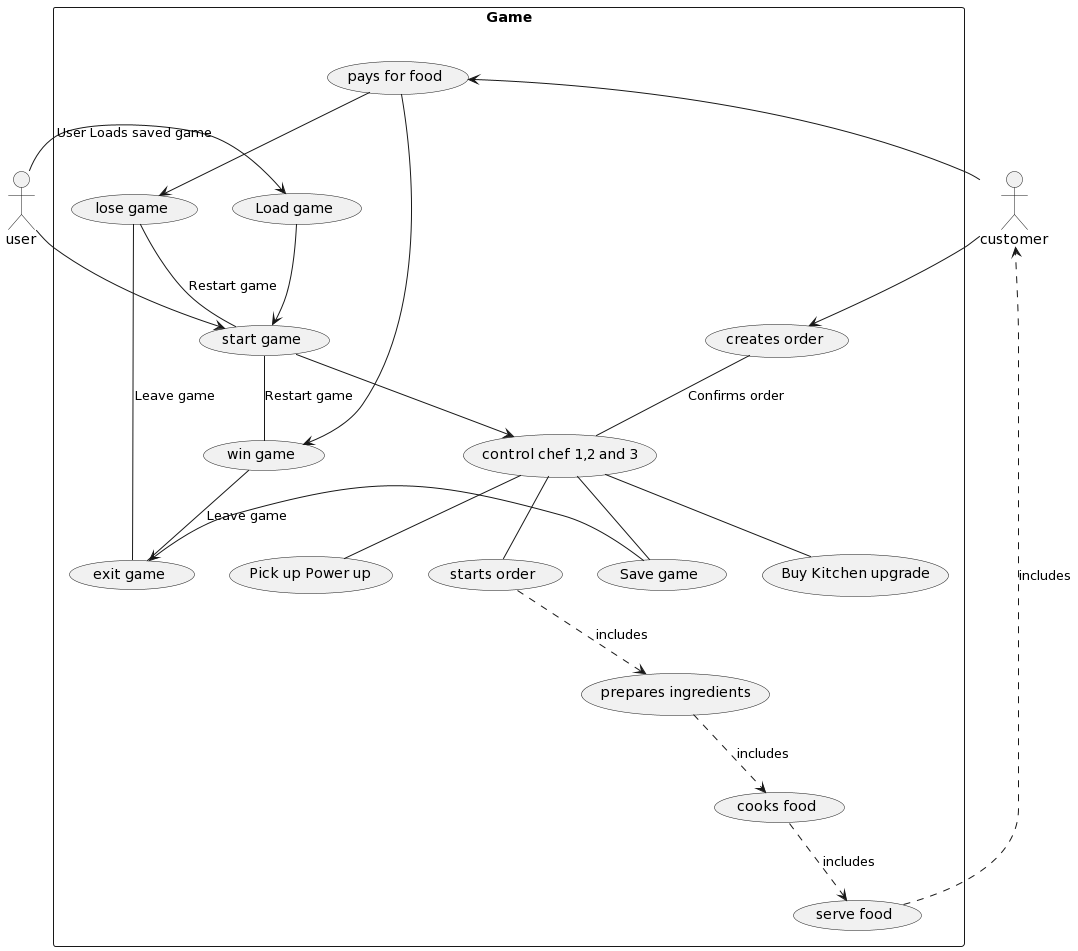

The diagram above was rendered by PlantUML. Its source (embedded in the PNG):
@startuml
actor user as u
actor customer as c

rectangle Game {
    usecase "start game" as UC1
    usecase "win game" as UC2
    usecase "pays for food" as UC3
    usecase "lose game" as UC4
    usecase "exit game" as UC5
    usecase "creates order" as UC6
    usecase "control chef 1,2 and 3" as UC7
    usecase "cooks food" as UC8
    usecase "prepares ingredients" as UC9
    usecase "starts order" as UC10
    usecase "serve food" as UC11

    usecase "Load game" as UC12
    usecase "Save game" as UC13
    usecase "Buy Kitchen upgrade" as UC14
    usecase "Pick up Power up" as UC15
}

u --> UC1
UC1 -- UC2 : Restart game
UC2 -- UC5 : Leave game
UC1 --> UC7
UC6 -- UC7 : Confirms order
c --> UC6
UC3 --> UC2
c --> UC3
UC3 --> UC4
UC4 -- UC1 : Restart game
UC4 -- UC5 : Leave game
UC7 -- UC10
UC10 ..> UC9 : includes
UC9 ..> UC8 : includes
UC8 ..> UC11 : includes
UC11 ..> c : includes
u -> UC12 : User Loads saved game
UC12 --> UC1
UC7 -- UC13
UC13 -> UC5
UC7 -- UC14
UC7 -- UC15
@enduml